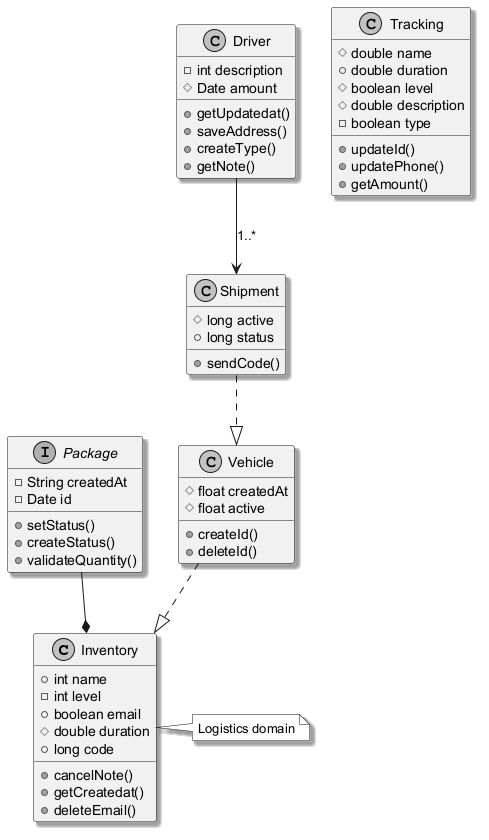

The diagram above was rendered by PlantUML. Its source (embedded in the PNG):
@startuml
skinparam monochrome true
skinparam shadowing true
class Inventory {
  +int name
  -int level
  +boolean email
  #double duration
  +long code
  +cancelNote()
  +getCreatedat()
  +deleteEmail()
}
class Shipment {
  #long active
  +long status
  +sendCode()
}
class Driver {
  -int description
  #Date amount
  +getUpdatedat()
  +saveAddress()
  +createType()
  +getNote()
}
interface Package {
  -String createdAt
  -Date id
  +setStatus()
  +createStatus()
  +validateQuantity()
}
class Tracking {
  #double name
  +double duration
  #boolean level
  #double description
  -boolean type
  +updateId()
  +updatePhone()
  +getAmount()
}
class Vehicle {
  #float createdAt
  #float active
  +createId()
  +deleteId()
}
Vehicle ..|> Inventory
Package --* Inventory
Driver --> Shipment : "1..*"
Shipment ..|> Vehicle
note right of Inventory : Logistics domain
@enduml